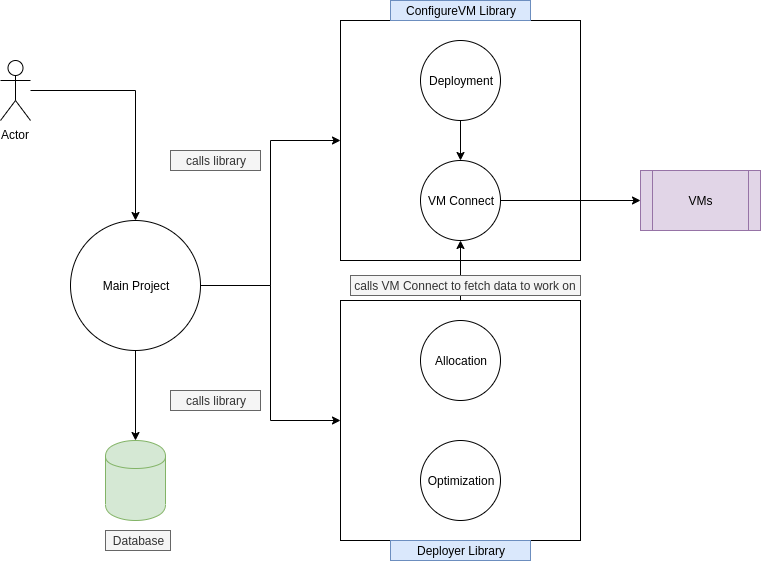

The diagram above was exported from draw.io. Its source (the exported page's mxGraphModel, read from the mxfile embedded in the PNG):
<mxGraphModel dx="1408" dy="706" grid="1" gridSize="10" guides="1" tooltips="1" connect="1" arrows="1" fold="1" page="1" pageScale="1" pageWidth="827" pageHeight="1169" math="0" shadow="0">
  <root>
    <mxCell id="0" />
    <mxCell id="1" parent="0" />
    <mxCell id="7yPyq0md2j2pzHNOWSc_-12" style="edgeStyle=orthogonalEdgeStyle;rounded=0;orthogonalLoop=1;jettySize=auto;html=1;" edge="1" parent="1" source="7yPyq0md2j2pzHNOWSc_-1" target="7yPyq0md2j2pzHNOWSc_-3">
      <mxGeometry relative="1" as="geometry" />
    </mxCell>
    <mxCell id="7yPyq0md2j2pzHNOWSc_-13" style="edgeStyle=orthogonalEdgeStyle;rounded=0;orthogonalLoop=1;jettySize=auto;html=1;" edge="1" parent="1" source="7yPyq0md2j2pzHNOWSc_-1" target="7yPyq0md2j2pzHNOWSc_-6">
      <mxGeometry relative="1" as="geometry" />
    </mxCell>
    <mxCell id="7yPyq0md2j2pzHNOWSc_-22" style="edgeStyle=orthogonalEdgeStyle;rounded=0;orthogonalLoop=1;jettySize=auto;html=1;fontColor=#FFFFFF;" edge="1" parent="1" source="7yPyq0md2j2pzHNOWSc_-1" target="7yPyq0md2j2pzHNOWSc_-21">
      <mxGeometry relative="1" as="geometry" />
    </mxCell>
    <mxCell id="7yPyq0md2j2pzHNOWSc_-1" value="Main Project" style="ellipse;whiteSpace=wrap;html=1;aspect=fixed;" vertex="1" parent="1">
      <mxGeometry x="130" y="240" width="130" height="130" as="geometry" />
    </mxCell>
    <mxCell id="7yPyq0md2j2pzHNOWSc_-3" value="" style="whiteSpace=wrap;html=1;aspect=fixed;" vertex="1" parent="1">
      <mxGeometry x="400" y="40" width="240" height="240" as="geometry" />
    </mxCell>
    <mxCell id="7yPyq0md2j2pzHNOWSc_-35" style="edgeStyle=orthogonalEdgeStyle;rounded=0;orthogonalLoop=1;jettySize=auto;html=1;exitX=0.5;exitY=1;exitDx=0;exitDy=0;fontColor=#FFFFFF;" edge="1" parent="1" source="7yPyq0md2j2pzHNOWSc_-4" target="7yPyq0md2j2pzHNOWSc_-5">
      <mxGeometry relative="1" as="geometry" />
    </mxCell>
    <mxCell id="7yPyq0md2j2pzHNOWSc_-4" value="Deployment" style="ellipse;whiteSpace=wrap;html=1;aspect=fixed;" vertex="1" parent="1">
      <mxGeometry x="480" y="60" width="80" height="80" as="geometry" />
    </mxCell>
    <mxCell id="7yPyq0md2j2pzHNOWSc_-25" style="edgeStyle=orthogonalEdgeStyle;rounded=0;orthogonalLoop=1;jettySize=auto;html=1;exitX=1;exitY=0.5;exitDx=0;exitDy=0;fontColor=#FFFFFF;" edge="1" parent="1" source="7yPyq0md2j2pzHNOWSc_-5" target="7yPyq0md2j2pzHNOWSc_-24">
      <mxGeometry relative="1" as="geometry" />
    </mxCell>
    <mxCell id="7yPyq0md2j2pzHNOWSc_-5" value="VM Connect" style="ellipse;whiteSpace=wrap;html=1;aspect=fixed;" vertex="1" parent="1">
      <mxGeometry x="480" y="180" width="80" height="80" as="geometry" />
    </mxCell>
    <mxCell id="7yPyq0md2j2pzHNOWSc_-10" style="edgeStyle=orthogonalEdgeStyle;rounded=0;orthogonalLoop=1;jettySize=auto;html=1;" edge="1" parent="1" source="7yPyq0md2j2pzHNOWSc_-6" target="7yPyq0md2j2pzHNOWSc_-5">
      <mxGeometry relative="1" as="geometry" />
    </mxCell>
    <mxCell id="7yPyq0md2j2pzHNOWSc_-6" value="" style="whiteSpace=wrap;html=1;aspect=fixed;" vertex="1" parent="1">
      <mxGeometry x="400" y="320" width="240" height="240" as="geometry" />
    </mxCell>
    <mxCell id="7yPyq0md2j2pzHNOWSc_-7" value="Allocation" style="ellipse;whiteSpace=wrap;html=1;aspect=fixed;" vertex="1" parent="1">
      <mxGeometry x="480" y="340" width="80" height="80" as="geometry" />
    </mxCell>
    <mxCell id="7yPyq0md2j2pzHNOWSc_-8" value="Optimization" style="ellipse;whiteSpace=wrap;html=1;aspect=fixed;" vertex="1" parent="1">
      <mxGeometry x="480" y="460" width="80" height="80" as="geometry" />
    </mxCell>
    <mxCell id="7yPyq0md2j2pzHNOWSc_-14" value="ConfigureVM Library" style="text;html=1;strokeColor=#6c8ebf;fillColor=#dae8fc;align=center;verticalAlign=middle;whiteSpace=wrap;rounded=0;" vertex="1" parent="1">
      <mxGeometry x="450" y="20" width="140" height="20" as="geometry" />
    </mxCell>
    <mxCell id="7yPyq0md2j2pzHNOWSc_-15" value="Deployer Library" style="text;html=1;strokeColor=#6c8ebf;fillColor=#dae8fc;align=center;verticalAlign=middle;whiteSpace=wrap;rounded=0;" vertex="1" parent="1">
      <mxGeometry x="450" y="560" width="140" height="20" as="geometry" />
    </mxCell>
    <mxCell id="7yPyq0md2j2pzHNOWSc_-17" value="calls library" style="text;html=1;strokeColor=#666666;fillColor=#f5f5f5;align=center;verticalAlign=middle;whiteSpace=wrap;rounded=0;fontColor=#333333;" vertex="1" parent="1">
      <mxGeometry x="230" y="170" width="90" height="20" as="geometry" />
    </mxCell>
    <mxCell id="7yPyq0md2j2pzHNOWSc_-19" value="calls library" style="text;html=1;strokeColor=#666666;fillColor=#f5f5f5;align=center;verticalAlign=middle;whiteSpace=wrap;rounded=0;fontColor=#333333;" vertex="1" parent="1">
      <mxGeometry x="230" y="410" width="90" height="20" as="geometry" />
    </mxCell>
    <mxCell id="7yPyq0md2j2pzHNOWSc_-20" value="calls VM Connect to fetch data to work on" style="text;html=1;strokeColor=#666666;fillColor=#f5f5f5;align=center;verticalAlign=middle;whiteSpace=wrap;rounded=0;fontColor=#333333;" vertex="1" parent="1">
      <mxGeometry x="410" y="295" width="230" height="20" as="geometry" />
    </mxCell>
    <mxCell id="7yPyq0md2j2pzHNOWSc_-21" value="" style="shape=cylinder;whiteSpace=wrap;html=1;boundedLbl=1;backgroundOutline=1;fillColor=#d5e8d4;strokeColor=#82b366;" vertex="1" parent="1">
      <mxGeometry x="165" y="460" width="60" height="80" as="geometry" />
    </mxCell>
    <mxCell id="7yPyq0md2j2pzHNOWSc_-23" value="Database" style="text;html=1;strokeColor=#666666;fillColor=#f5f5f5;align=center;verticalAlign=middle;whiteSpace=wrap;rounded=0;fontColor=#333333;" vertex="1" parent="1">
      <mxGeometry x="165" y="550" width="65" height="20" as="geometry" />
    </mxCell>
    <mxCell id="7yPyq0md2j2pzHNOWSc_-24" value="VMs" style="shape=process;whiteSpace=wrap;html=1;backgroundOutline=1;fillColor=#e1d5e7;strokeColor=#9673a6;" vertex="1" parent="1">
      <mxGeometry x="700" y="190" width="120" height="60" as="geometry" />
    </mxCell>
    <mxCell id="7yPyq0md2j2pzHNOWSc_-27" style="edgeStyle=orthogonalEdgeStyle;rounded=0;orthogonalLoop=1;jettySize=auto;html=1;fontColor=#FFFFFF;" edge="1" parent="1" source="7yPyq0md2j2pzHNOWSc_-26" target="7yPyq0md2j2pzHNOWSc_-1">
      <mxGeometry relative="1" as="geometry" />
    </mxCell>
    <mxCell id="7yPyq0md2j2pzHNOWSc_-26" value="Actor" style="shape=umlActor;verticalLabelPosition=bottom;labelBackgroundColor=#ffffff;verticalAlign=top;html=1;outlineConnect=0;" vertex="1" parent="1">
      <mxGeometry x="60" y="80" width="30" height="60" as="geometry" />
    </mxCell>
  </root>
</mxGraphModel>